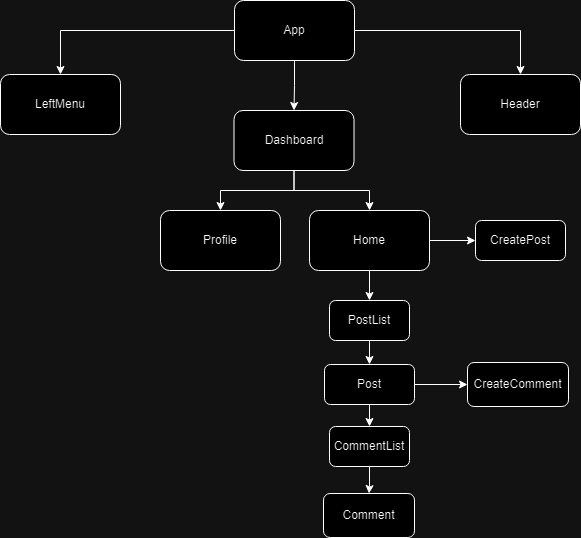

The diagram above was exported from draw.io. Its source (the exported page's mxGraphModel, read from the mxfile embedded in the PNG):
<mxGraphModel dx="1454" dy="569" grid="1" gridSize="10" guides="1" tooltips="1" connect="1" arrows="1" fold="1" page="1" pageScale="1" pageWidth="827" pageHeight="1169" math="0" shadow="0">
  <root>
    <mxCell id="0" />
    <mxCell id="1" parent="0" />
    <mxCell id="AV0dYERQbvb_ZKsnQObk-3" style="edgeStyle=orthogonalEdgeStyle;rounded=0;orthogonalLoop=1;jettySize=auto;html=1;exitX=0.5;exitY=1;exitDx=0;exitDy=0;entryX=0.5;entryY=0;entryDx=0;entryDy=0;" edge="1" parent="1" source="AV0dYERQbvb_ZKsnQObk-1" target="AV0dYERQbvb_ZKsnQObk-2">
      <mxGeometry relative="1" as="geometry" />
    </mxCell>
    <mxCell id="AV0dYERQbvb_ZKsnQObk-5" style="edgeStyle=orthogonalEdgeStyle;rounded=0;orthogonalLoop=1;jettySize=auto;html=1;exitX=0;exitY=0.5;exitDx=0;exitDy=0;" edge="1" parent="1" source="AV0dYERQbvb_ZKsnQObk-1" target="AV0dYERQbvb_ZKsnQObk-4">
      <mxGeometry relative="1" as="geometry" />
    </mxCell>
    <mxCell id="AV0dYERQbvb_ZKsnQObk-7" value="" style="edgeStyle=orthogonalEdgeStyle;rounded=0;orthogonalLoop=1;jettySize=auto;html=1;" edge="1" parent="1" source="AV0dYERQbvb_ZKsnQObk-1" target="AV0dYERQbvb_ZKsnQObk-6">
      <mxGeometry relative="1" as="geometry" />
    </mxCell>
    <mxCell id="AV0dYERQbvb_ZKsnQObk-1" value="App" style="rounded=1;whiteSpace=wrap;html=1;" vertex="1" parent="1">
      <mxGeometry x="354" y="50" width="120" height="60" as="geometry" />
    </mxCell>
    <mxCell id="AV0dYERQbvb_ZKsnQObk-10" value="" style="edgeStyle=orthogonalEdgeStyle;rounded=0;orthogonalLoop=1;jettySize=auto;html=1;" edge="1" parent="1" source="AV0dYERQbvb_ZKsnQObk-2" target="AV0dYERQbvb_ZKsnQObk-9">
      <mxGeometry relative="1" as="geometry" />
    </mxCell>
    <mxCell id="AV0dYERQbvb_ZKsnQObk-26" style="edgeStyle=orthogonalEdgeStyle;rounded=0;orthogonalLoop=1;jettySize=auto;html=1;exitX=0.5;exitY=1;exitDx=0;exitDy=0;entryX=0.5;entryY=0;entryDx=0;entryDy=0;" edge="1" parent="1" source="AV0dYERQbvb_ZKsnQObk-2" target="AV0dYERQbvb_ZKsnQObk-25">
      <mxGeometry relative="1" as="geometry" />
    </mxCell>
    <mxCell id="AV0dYERQbvb_ZKsnQObk-2" value="Dashboard" style="rounded=1;whiteSpace=wrap;html=1;" vertex="1" parent="1">
      <mxGeometry x="353.5" y="160" width="120" height="60" as="geometry" />
    </mxCell>
    <mxCell id="AV0dYERQbvb_ZKsnQObk-4" value="LeftMenu" style="rounded=1;whiteSpace=wrap;html=1;" vertex="1" parent="1">
      <mxGeometry x="120" y="124" width="120" height="60" as="geometry" />
    </mxCell>
    <mxCell id="AV0dYERQbvb_ZKsnQObk-6" value="Header" style="whiteSpace=wrap;html=1;rounded=1;" vertex="1" parent="1">
      <mxGeometry x="580" y="124" width="120" height="60" as="geometry" />
    </mxCell>
    <mxCell id="AV0dYERQbvb_ZKsnQObk-12" value="" style="edgeStyle=orthogonalEdgeStyle;rounded=0;orthogonalLoop=1;jettySize=auto;html=1;" edge="1" parent="1" source="AV0dYERQbvb_ZKsnQObk-9" target="AV0dYERQbvb_ZKsnQObk-11">
      <mxGeometry relative="1" as="geometry" />
    </mxCell>
    <mxCell id="AV0dYERQbvb_ZKsnQObk-28" value="" style="edgeStyle=orthogonalEdgeStyle;rounded=0;orthogonalLoop=1;jettySize=auto;html=1;" edge="1" parent="1" source="AV0dYERQbvb_ZKsnQObk-9" target="AV0dYERQbvb_ZKsnQObk-27">
      <mxGeometry relative="1" as="geometry" />
    </mxCell>
    <mxCell id="AV0dYERQbvb_ZKsnQObk-9" value="Home" style="whiteSpace=wrap;html=1;rounded=1;" vertex="1" parent="1">
      <mxGeometry x="429" y="260" width="120" height="60" as="geometry" />
    </mxCell>
    <mxCell id="AV0dYERQbvb_ZKsnQObk-14" value="" style="edgeStyle=orthogonalEdgeStyle;rounded=0;orthogonalLoop=1;jettySize=auto;html=1;" edge="1" parent="1" source="AV0dYERQbvb_ZKsnQObk-11" target="AV0dYERQbvb_ZKsnQObk-13">
      <mxGeometry relative="1" as="geometry" />
    </mxCell>
    <mxCell id="AV0dYERQbvb_ZKsnQObk-11" value="PostList" style="whiteSpace=wrap;html=1;rounded=1;" vertex="1" parent="1">
      <mxGeometry x="449" y="350" width="80" height="40" as="geometry" />
    </mxCell>
    <mxCell id="AV0dYERQbvb_ZKsnQObk-16" value="" style="edgeStyle=orthogonalEdgeStyle;rounded=0;orthogonalLoop=1;jettySize=auto;html=1;" edge="1" parent="1" source="AV0dYERQbvb_ZKsnQObk-13" target="AV0dYERQbvb_ZKsnQObk-15">
      <mxGeometry relative="1" as="geometry" />
    </mxCell>
    <mxCell id="AV0dYERQbvb_ZKsnQObk-32" value="" style="edgeStyle=orthogonalEdgeStyle;rounded=0;orthogonalLoop=1;jettySize=auto;html=1;" edge="1" parent="1" source="AV0dYERQbvb_ZKsnQObk-13" target="AV0dYERQbvb_ZKsnQObk-31">
      <mxGeometry relative="1" as="geometry" />
    </mxCell>
    <mxCell id="AV0dYERQbvb_ZKsnQObk-13" value="Post" style="whiteSpace=wrap;html=1;rounded=1;" vertex="1" parent="1">
      <mxGeometry x="444" y="414" width="90" height="40" as="geometry" />
    </mxCell>
    <mxCell id="AV0dYERQbvb_ZKsnQObk-30" value="" style="edgeStyle=orthogonalEdgeStyle;rounded=0;orthogonalLoop=1;jettySize=auto;html=1;" edge="1" parent="1" source="AV0dYERQbvb_ZKsnQObk-15" target="AV0dYERQbvb_ZKsnQObk-29">
      <mxGeometry relative="1" as="geometry" />
    </mxCell>
    <mxCell id="AV0dYERQbvb_ZKsnQObk-15" value="CommentList" style="whiteSpace=wrap;html=1;rounded=1;" vertex="1" parent="1">
      <mxGeometry x="449" y="476" width="80" height="40" as="geometry" />
    </mxCell>
    <mxCell id="AV0dYERQbvb_ZKsnQObk-25" value="Profile" style="rounded=1;whiteSpace=wrap;html=1;" vertex="1" parent="1">
      <mxGeometry x="280" y="260" width="120" height="60" as="geometry" />
    </mxCell>
    <mxCell id="AV0dYERQbvb_ZKsnQObk-27" value="CreatePost" style="whiteSpace=wrap;html=1;rounded=1;" vertex="1" parent="1">
      <mxGeometry x="595" y="270" width="90" height="40" as="geometry" />
    </mxCell>
    <mxCell id="AV0dYERQbvb_ZKsnQObk-29" value="Comment" style="whiteSpace=wrap;html=1;rounded=1;" vertex="1" parent="1">
      <mxGeometry x="443" y="543" width="91" height="44" as="geometry" />
    </mxCell>
    <mxCell id="AV0dYERQbvb_ZKsnQObk-31" value="CreateComment" style="whiteSpace=wrap;html=1;rounded=1;" vertex="1" parent="1">
      <mxGeometry x="587" y="412" width="101" height="44" as="geometry" />
    </mxCell>
  </root>
</mxGraphModel>